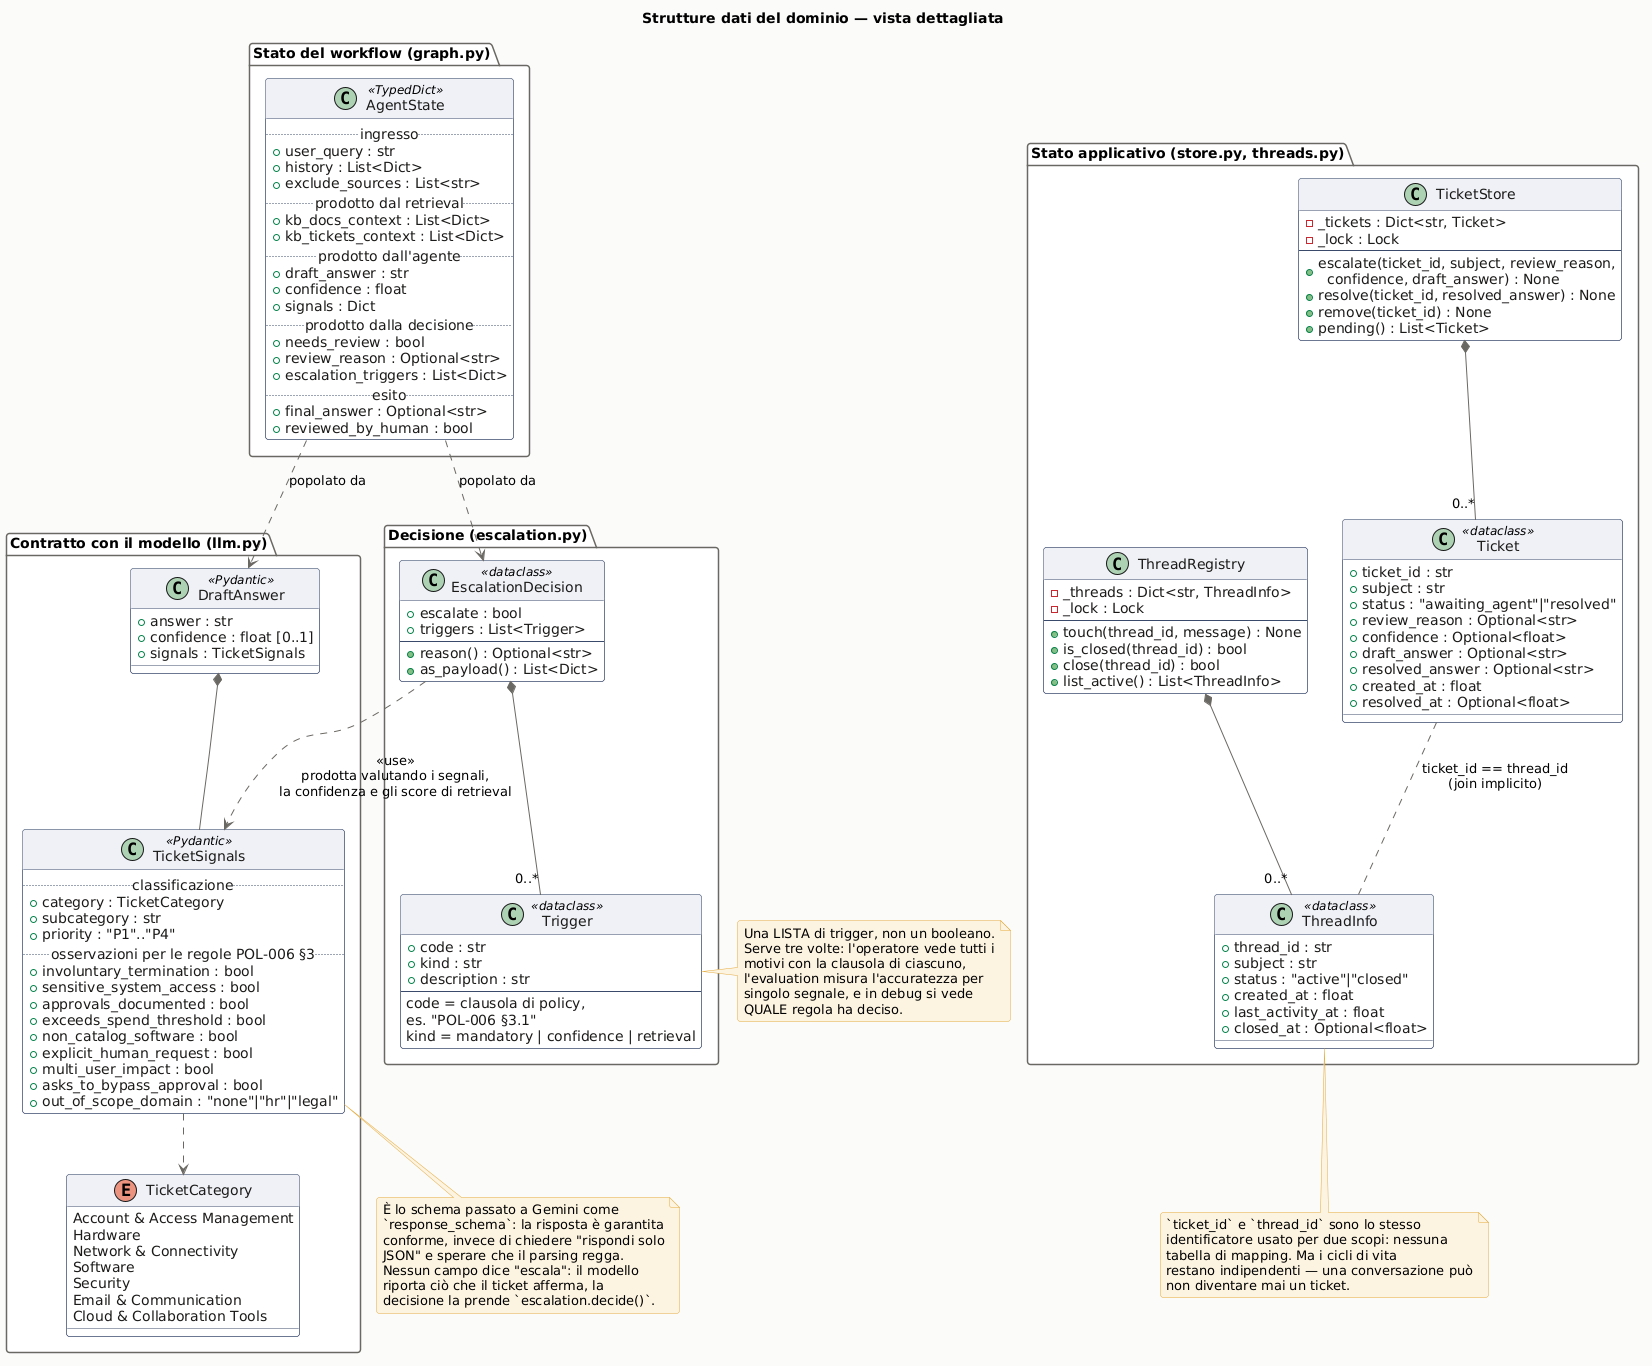

The diagram above was rendered by PlantUML. Its source (embedded in the PNG):
@startuml classi_dettaglio
' ===========================================================================
' Diagramma delle classi — vista dettagliata
'
' Attributi e firme delle strutture dati che attraversano il sistema. Nomi e
' tipi sono presi dal codice, non idealizzati: `TicketSignals` ha davvero
' quei campi ed è davvero lo schema imposto al modello via structured output.
'
' Sono omessi di proposito: i moduli senza stato (retrieval, tracing, config),
' che nella vista astratta compaiono come tali; i modelli Pydantic di
' richiesta/risposta HTTP, che sono contratto di trasporto e non logica di
' dominio; i campi privati di lock e sincronizzazione.
'
' Rigenerazione:
'   java -jar plantuml.jar -tpng -tsvg -o . docs/diagrams/classi_dettaglio.puml
' ===========================================================================

title Strutture dati del dominio — vista dettagliata

' Senza questa riga il punto in 'llm.py' verrebbe letto come separatore
' di namespace, generando package annidati fantasma.
set separator none

skinparam backgroundColor #FAFAF9
skinparam roundCorner 6
skinparam shadowing false

skinparam class {
  BorderColor #3B4A6B
  BackgroundColor #FFFFFF
  HeaderBackgroundColor #EEF1F7
  FontColor #1C1B19
  ArrowColor #6B6862
  AttributeFontColor #1C1B19
}
skinparam package {
  BorderColor #6B6862
  BackgroundColor #FAFAF9
  FontStyle bold
}
skinparam note {
  BackgroundColor #FDF3E0
  BorderColor #E3AB3F
}

package "Contratto con il modello (llm.py)" #FFFFFF {

  enum TicketCategory {
    Account & Access Management
    Hardware
    Network & Connectivity
    Software
    Security
    Email & Communication
    Cloud & Collaboration Tools
  }

  class TicketSignals <<Pydantic>> {
    .. classificazione ..
    +category : TicketCategory
    +subcategory : str
    +priority : "P1".."P4"
    .. osservazioni per le regole POL-006 §3 ..
    +involuntary_termination : bool
    +sensitive_system_access : bool
    +approvals_documented : bool
    +exceeds_spend_threshold : bool
    +non_catalog_software : bool
    +explicit_human_request : bool
    +multi_user_impact : bool
    +asks_to_bypass_approval : bool
    +out_of_scope_domain : "none"|"hr"|"legal"
  }

  class DraftAnswer <<Pydantic>> {
    +answer : str
    +confidence : float [0..1]
    +signals : TicketSignals
  }
}

package "Decisione (escalation.py)" #FFFFFF {

  class Trigger <<dataclass>> {
    +code : str
    +kind : str
    +description : str
    --
    code = clausola di policy,
    es. "POL-006 §3.1"
    kind = mandatory | confidence | retrieval
  }

  class EscalationDecision <<dataclass>> {
    +escalate : bool
    +triggers : List<Trigger>
    --
    +reason() : Optional<str>
    +as_payload() : List<Dict>
  }
}

package "Stato del workflow (graph.py)" #FFFFFF {

  class AgentState <<TypedDict>> {
    .. ingresso ..
    +user_query : str
    +history : List<Dict>
    +exclude_sources : List<str>
    .. prodotto dal retrieval ..
    +kb_docs_context : List<Dict>
    +kb_tickets_context : List<Dict>
    .. prodotto dall'agente ..
    +draft_answer : str
    +confidence : float
    +signals : Dict
    .. prodotto dalla decisione ..
    +needs_review : bool
    +review_reason : Optional<str>
    +escalation_triggers : List<Dict>
    .. esito ..
    +final_answer : Optional<str>
    +reviewed_by_human : bool
  }
}

package "Stato applicativo (store.py, threads.py)" #FFFFFF {

  class Ticket <<dataclass>> {
    +ticket_id : str
    +subject : str
    +status : "awaiting_agent"|"resolved"
    +review_reason : Optional<str>
    +confidence : Optional<float>
    +draft_answer : Optional<str>
    +resolved_answer : Optional<str>
    +created_at : float
    +resolved_at : Optional<float>
  }

  class TicketStore {
    -_tickets : Dict<str, Ticket>
    -_lock : Lock
    --
    +escalate(ticket_id, subject, review_reason,\n  confidence, draft_answer) : None
    +resolve(ticket_id, resolved_answer) : None
    +remove(ticket_id) : None
    +pending() : List<Ticket>
  }

  class ThreadInfo <<dataclass>> {
    +thread_id : str
    +subject : str
    +status : "active"|"closed"
    +created_at : float
    +last_activity_at : float
    +closed_at : Optional<float>
  }

  class ThreadRegistry {
    -_threads : Dict<str, ThreadInfo>
    -_lock : Lock
    --
    +touch(thread_id, message) : None
    +is_closed(thread_id) : bool
    +close(thread_id) : bool
    +list_active() : List<ThreadInfo>
  }
}

' --- relazioni ---
DraftAnswer *-- TicketSignals
TicketSignals ..> TicketCategory

EscalationDecision *-- "0..*" Trigger

EscalationDecision ..> TicketSignals : <<use>>\nprodotta valutando i segnali,\nla confidenza e gli score di retrieval
AgentState ..> DraftAnswer : popolato da
AgentState ..> EscalationDecision : popolato da

TicketStore *-- "0..*" Ticket
ThreadRegistry *-- "0..*" ThreadInfo

Ticket .. ThreadInfo : ticket_id == thread_id\n(join implicito)

note bottom of TicketSignals
  È lo schema passato a Gemini come
  `response_schema`: la risposta è garantita
  conforme, invece di chiedere "rispondi solo
  JSON" e sperare che il parsing regga.
  Nessun campo dice "escala": il modello
  riporta ciò che il ticket afferma, la
  decisione la prende `escalation.decide()`.
end note

note right of Trigger
  Una LISTA di trigger, non un booleano.
  Serve tre volte: l'operatore vede tutti i
  motivi con la clausola di ciascuno,
  l'evaluation misura l'accuratezza per
  singolo segnale, e in debug si vede
  QUALE regola ha deciso.
end note

note bottom of ThreadInfo
  `ticket_id` e `thread_id` sono lo stesso
  identificatore usato per due scopi: nessuna
  tabella di mapping. Ma i cicli di vita
  restano indipendenti — una conversazione può
  non diventare mai un ticket.
end note

@enduml